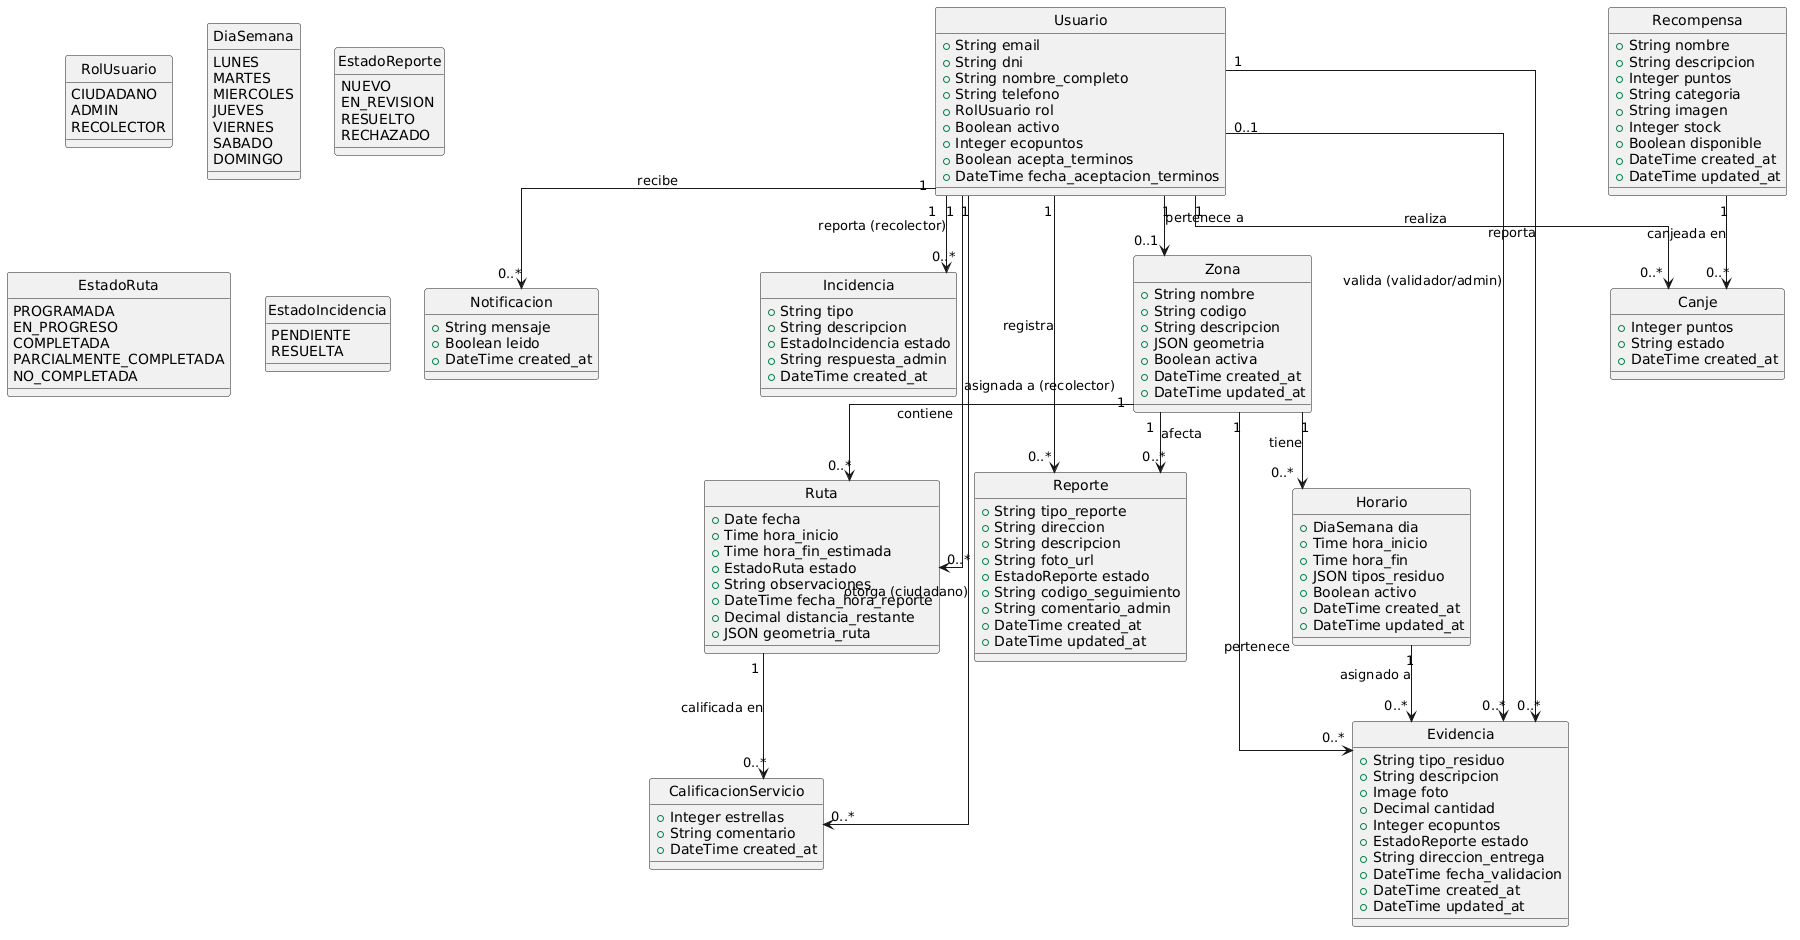

The diagram above was rendered by PlantUML. Its source (embedded in the PNG):
@startuml
skinparam style strictuml
skinparam linetype ortho

class Zona {
    +String nombre
    +String codigo
    +String descripcion
    +JSON geometria
    +Boolean activa
    +DateTime created_at
    +DateTime updated_at
}

class Usuario {
    +String email
    +String dni
    +String nombre_completo
    +String telefono
    +RolUsuario rol
    +Boolean activo
    +Integer ecopuntos
    +Boolean acepta_terminos
    +DateTime fecha_aceptacion_terminos
}

class Horario {
    +DiaSemana dia
    +Time hora_inicio
    +Time hora_fin
    +JSON tipos_residuo
    +Boolean activo
    +DateTime created_at
    +DateTime updated_at
}

class Reporte {
    +String tipo_reporte
    +String direccion
    +String descripcion
    +String foto_url
    +EstadoReporte estado
    +String codigo_seguimiento
    +String comentario_admin
    +DateTime created_at
    +DateTime updated_at
}

class Evidencia {
    +String tipo_residuo
    +String descripcion
    +Image foto
    +Decimal cantidad
    +Integer ecopuntos
    +EstadoReporte estado
    +String direccion_entrega
    +DateTime fecha_validacion
    +DateTime created_at
    +DateTime updated_at
}

class Notificacion {
    +String mensaje
    +Boolean leido
    +DateTime created_at
}

class Recompensa {
    +String nombre
    +String descripcion
    +Integer puntos
    +String categoria
    +String imagen
    +Integer stock
    +Boolean disponible
    +DateTime created_at
    +DateTime updated_at
}

class Canje {
    +Integer puntos
    +String estado
    +DateTime created_at
}

class Ruta {
    +Date fecha
    +Time hora_inicio
    +Time hora_fin_estimada
    +EstadoRuta estado
    +String observaciones
    +DateTime fecha_hora_reporte
    +Decimal distancia_restante
    +JSON geometria_ruta
}

class Incidencia {
    +String tipo
    +String descripcion
    +EstadoIncidencia estado
    +String respuesta_admin
    +DateTime created_at
}

class CalificacionServicio {
    +Integer estrellas
    +String comentario
    +DateTime created_at
}

enum RolUsuario {
    CIUDADANO
    ADMIN
    RECOLECTOR
}

enum DiaSemana {
    LUNES
    MARTES
    MIERCOLES
    JUEVES
    VIERNES
    SABADO
    DOMINGO
}

enum EstadoReporte {
    NUEVO
    EN_REVISION
    RESUELTO
    RECHAZADO
}

enum EstadoRuta {
    PROGRAMADA
    EN_PROGRESO
    COMPLETADA
    PARCIALMENTE_COMPLETADA
    NO_COMPLETADA
}

enum EstadoIncidencia {
    PENDIENTE
    RESUELTA
}

Usuario "1" --> "0..1" Zona : pertenece a
Usuario "1" --> "0..*" Reporte : registra
Usuario "1" --> "0..*" Evidencia : reporta
Usuario "1" --> "0..*" Notificacion : recibe
Usuario "1" --> "0..*" Canje : realiza
Usuario "1" --> "0..*" Ruta : asignada a (recolector)
Usuario "1" --> "0..*" Incidencia : reporta (recolector)
Usuario "1" --> "0..*" CalificacionServicio : otorga (ciudadano)
Usuario "0..1" --> "0..*" Evidencia : valida (validador/admin)

Zona "1" --> "0..*" Horario : tiene
Zona "1" --> "0..*" Reporte : afecta
Zona "1" --> "0..*" Evidencia : pertenece
Zona "1" --> "0..*" Ruta : contiene

Horario "1" --> "0..*" Evidencia : asignado a

Recompensa "1" --> "0..*" Canje : canjeada en

Ruta "1" --> "0..*" CalificacionServicio : calificada en
@enduml